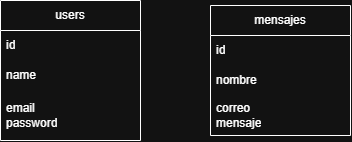

The diagram above was exported from draw.io. Its source (the exported page's mxGraphModel, read from the mxfile embedded in the PNG):
<mxGraphModel dx="1414" dy="783" grid="1" gridSize="10" guides="1" tooltips="1" connect="1" arrows="1" fold="1" page="1" pageScale="1" pageWidth="827" pageHeight="1169" math="0" shadow="0">
  <root>
    <mxCell id="0" />
    <mxCell id="1" parent="0" />
    <mxCell id="PqDhPDFpM_YAOD4fSXEK-1" parent="1" style="swimlane;fontStyle=0;childLayout=stackLayout;horizontal=1;startSize=30;horizontalStack=0;resizeParent=1;resizeParentMax=0;resizeLast=0;collapsible=1;marginBottom=0;whiteSpace=wrap;html=1;" value="users" vertex="1">
      <mxGeometry height="140" width="140" x="180" y="290" as="geometry">
        <mxRectangle height="30" width="70" x="180" y="290" as="alternateBounds" />
      </mxGeometry>
    </mxCell>
    <mxCell id="PqDhPDFpM_YAOD4fSXEK-2" parent="PqDhPDFpM_YAOD4fSXEK-1" style="text;strokeColor=none;fillColor=none;align=left;verticalAlign=middle;spacingLeft=4;spacingRight=4;overflow=hidden;points=[[0,0.5],[1,0.5]];portConstraint=eastwest;rotatable=0;whiteSpace=wrap;html=1;" value="id" vertex="1">
      <mxGeometry height="30" width="140" y="30" as="geometry" />
    </mxCell>
    <mxCell id="PqDhPDFpM_YAOD4fSXEK-3" parent="PqDhPDFpM_YAOD4fSXEK-1" style="text;strokeColor=none;fillColor=none;align=left;verticalAlign=middle;spacingLeft=4;spacingRight=4;overflow=hidden;points=[[0,0.5],[1,0.5]];portConstraint=eastwest;rotatable=0;whiteSpace=wrap;html=1;" value="name" vertex="1">
      <mxGeometry height="30" width="140" y="60" as="geometry" />
    </mxCell>
    <mxCell id="PqDhPDFpM_YAOD4fSXEK-4" parent="PqDhPDFpM_YAOD4fSXEK-1" style="text;strokeColor=none;fillColor=none;align=left;verticalAlign=middle;spacingLeft=4;spacingRight=4;overflow=hidden;points=[[0,0.5],[1,0.5]];portConstraint=eastwest;rotatable=0;whiteSpace=wrap;html=1;" value="email&lt;div&gt;password&lt;/div&gt;" vertex="1">
      <mxGeometry height="50" width="140" y="90" as="geometry" />
    </mxCell>
    <mxCell id="PqDhPDFpM_YAOD4fSXEK-5" parent="1" style="swimlane;fontStyle=0;childLayout=stackLayout;horizontal=1;startSize=30;horizontalStack=0;resizeParent=1;resizeParentMax=0;resizeLast=0;collapsible=1;marginBottom=0;whiteSpace=wrap;html=1;" value="mensajes" vertex="1">
      <mxGeometry height="130" width="140" x="390" y="295" as="geometry" />
    </mxCell>
    <mxCell id="PqDhPDFpM_YAOD4fSXEK-6" parent="PqDhPDFpM_YAOD4fSXEK-5" style="text;strokeColor=none;fillColor=none;align=left;verticalAlign=middle;spacingLeft=4;spacingRight=4;overflow=hidden;points=[[0,0.5],[1,0.5]];portConstraint=eastwest;rotatable=0;whiteSpace=wrap;html=1;" value="id" vertex="1">
      <mxGeometry height="30" width="140" y="30" as="geometry" />
    </mxCell>
    <mxCell id="PqDhPDFpM_YAOD4fSXEK-7" parent="PqDhPDFpM_YAOD4fSXEK-5" style="text;strokeColor=none;fillColor=none;align=left;verticalAlign=middle;spacingLeft=4;spacingRight=4;overflow=hidden;points=[[0,0.5],[1,0.5]];portConstraint=eastwest;rotatable=0;whiteSpace=wrap;html=1;" value="nombre" vertex="1">
      <mxGeometry height="30" width="140" y="60" as="geometry" />
    </mxCell>
    <mxCell id="PqDhPDFpM_YAOD4fSXEK-8" parent="PqDhPDFpM_YAOD4fSXEK-5" style="text;strokeColor=none;fillColor=none;align=left;verticalAlign=middle;spacingLeft=4;spacingRight=4;overflow=hidden;points=[[0,0.5],[1,0.5]];portConstraint=eastwest;rotatable=0;whiteSpace=wrap;html=1;" value="correo&lt;div&gt;mensaje&lt;/div&gt;" vertex="1">
      <mxGeometry height="40" width="140" y="90" as="geometry" />
    </mxCell>
  </root>
</mxGraphModel>